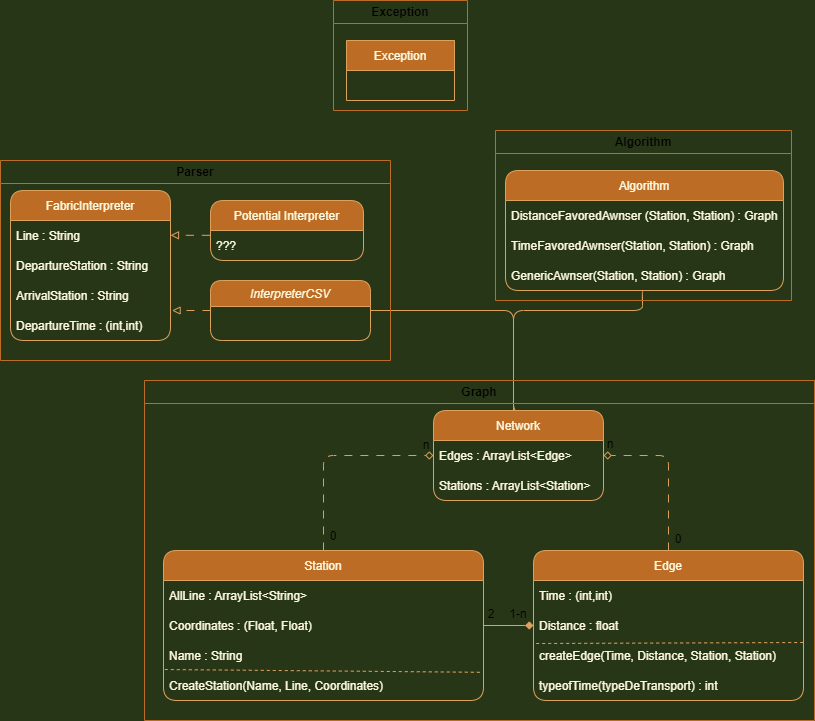

The diagram above was exported from draw.io. Its source (the exported page's mxGraphModel, read from the mxfile embedded in the PNG):
<mxGraphModel dx="576" dy="424" grid="1" gridSize="10" guides="1" tooltips="1" connect="1" arrows="1" fold="1" page="1" pageScale="1" pageWidth="827" pageHeight="1169" background="#283618" math="0" shadow="0">
  <root>
    <mxCell id="WIyWlLk6GJQsqaUBKTNV-0" />
    <mxCell id="WIyWlLk6GJQsqaUBKTNV-1" parent="WIyWlLk6GJQsqaUBKTNV-0" />
    <mxCell id="tlL8x4SYafilrO8FaroJ-30" style="edgeStyle=orthogonalEdgeStyle;curved=0;rounded=1;sketch=0;orthogonalLoop=1;jettySize=auto;html=1;exitX=0;exitY=0.5;exitDx=0;exitDy=0;entryX=1.01;entryY=1;entryDx=0;entryDy=0;fontColor=#FEFAE0;strokeColor=#DDA15E;fillColor=#BC6C25;labelBackgroundColor=#283618;dashed=1;dashPattern=8 8;endArrow=block;endFill=0;entryPerimeter=0;" parent="WIyWlLk6GJQsqaUBKTNV-1" source="zkfFHV4jXpPFQw0GAbJ--0" target="tlL8x4SYafilrO8FaroJ-17" edge="1">
      <mxGeometry relative="1" as="geometry" />
    </mxCell>
    <mxCell id="zkfFHV4jXpPFQw0GAbJ--0" value="InterpreterCSV" style="swimlane;fontStyle=2;align=center;verticalAlign=top;childLayout=stackLayout;horizontal=1;startSize=26;horizontalStack=0;resizeParent=1;resizeLast=0;collapsible=1;marginBottom=0;rounded=1;shadow=0;strokeWidth=1;fillColor=#BC6C25;strokeColor=#DDA15E;fontColor=#FEFAE0;" parent="WIyWlLk6GJQsqaUBKTNV-1" vertex="1">
      <mxGeometry x="217" y="310" width="160" height="60" as="geometry">
        <mxRectangle x="230" y="140" width="160" height="26" as="alternateBounds" />
      </mxGeometry>
    </mxCell>
    <mxCell id="tlL8x4SYafilrO8FaroJ-0" value="Station" style="swimlane;fontStyle=0;childLayout=stackLayout;horizontal=1;startSize=30;horizontalStack=0;resizeParent=1;resizeParentMax=0;resizeLast=0;collapsible=1;marginBottom=0;fillColor=#BC6C25;strokeColor=#DDA15E;fontColor=#FEFAE0;rounded=1;" parent="WIyWlLk6GJQsqaUBKTNV-1" vertex="1">
      <mxGeometry x="170" y="580" width="320" height="150" as="geometry" />
    </mxCell>
    <mxCell id="tlL8x4SYafilrO8FaroJ-2" value="AllLine : ArrayList&lt;String&gt;" style="text;strokeColor=none;fillColor=none;align=left;verticalAlign=middle;spacingLeft=4;spacingRight=4;overflow=hidden;points=[[0,0.5],[1,0.5]];portConstraint=eastwest;rotatable=0;fontColor=#FEFAE0;rounded=1;" parent="tlL8x4SYafilrO8FaroJ-0" vertex="1">
      <mxGeometry y="30" width="320" height="30" as="geometry" />
    </mxCell>
    <mxCell id="tlL8x4SYafilrO8FaroJ-8" value="Coordinates : (Float, Float)" style="text;strokeColor=none;fillColor=none;align=left;verticalAlign=middle;spacingLeft=4;spacingRight=4;overflow=hidden;points=[[0,0.5],[1,0.5]];portConstraint=eastwest;rotatable=0;fontColor=#FEFAE0;rounded=1;" parent="tlL8x4SYafilrO8FaroJ-0" vertex="1">
      <mxGeometry y="60" width="320" height="30" as="geometry" />
    </mxCell>
    <mxCell id="tlL8x4SYafilrO8FaroJ-1" value="Name : String" style="text;strokeColor=none;fillColor=none;align=left;verticalAlign=middle;spacingLeft=4;spacingRight=4;overflow=hidden;points=[[0,0.5],[1,0.5]];portConstraint=eastwest;rotatable=0;fontColor=#FEFAE0;rounded=1;" parent="tlL8x4SYafilrO8FaroJ-0" vertex="1">
      <mxGeometry y="90" width="320" height="30" as="geometry" />
    </mxCell>
    <mxCell id="tlL8x4SYafilrO8FaroJ-40" value="" style="endArrow=none;dashed=1;html=1;rounded=1;sketch=0;fontColor=#FEFAE0;strokeColor=#DDA15E;fillColor=#BC6C25;curved=0;exitX=0.004;exitY=-0.033;exitDx=0;exitDy=0;exitPerimeter=0;labelBackgroundColor=#283618;entryX=0.991;entryY=0.06;entryDx=0;entryDy=0;entryPerimeter=0;" parent="tlL8x4SYafilrO8FaroJ-0" edge="1">
      <mxGeometry width="50" height="50" relative="1" as="geometry">
        <mxPoint x="1.2799999999999727" y="119.00999999999999" as="sourcePoint" />
        <mxPoint x="317.12" y="121.79999999999995" as="targetPoint" />
        <Array as="points" />
      </mxGeometry>
    </mxCell>
    <mxCell id="13" value="CreateStation(Name, Line, Coordinates)" style="text;strokeColor=none;fillColor=none;align=left;verticalAlign=middle;spacingLeft=4;spacingRight=4;overflow=hidden;points=[[0,0.5],[1,0.5]];portConstraint=eastwest;rotatable=0;fontColor=#FEFAE0;rounded=1;" parent="tlL8x4SYafilrO8FaroJ-0" vertex="1">
      <mxGeometry y="120" width="320" height="30" as="geometry" />
    </mxCell>
    <mxCell id="tlL8x4SYafilrO8FaroJ-4" value="Edge" style="swimlane;fontStyle=0;childLayout=stackLayout;horizontal=1;startSize=30;horizontalStack=0;resizeParent=1;resizeParentMax=0;resizeLast=0;collapsible=1;marginBottom=0;fillColor=#BC6C25;strokeColor=#DDA15E;fontColor=#FEFAE0;rounded=1;" parent="WIyWlLk6GJQsqaUBKTNV-1" vertex="1">
      <mxGeometry x="540" y="580" width="270" height="150" as="geometry" />
    </mxCell>
    <mxCell id="tlL8x4SYafilrO8FaroJ-5" value="Time : (int,int)" style="text;strokeColor=none;fillColor=none;align=left;verticalAlign=middle;spacingLeft=4;spacingRight=4;overflow=hidden;points=[[0,0.5],[1,0.5]];portConstraint=eastwest;rotatable=0;fontColor=#FEFAE0;rounded=1;" parent="tlL8x4SYafilrO8FaroJ-4" vertex="1">
      <mxGeometry y="30" width="270" height="30" as="geometry" />
    </mxCell>
    <mxCell id="tlL8x4SYafilrO8FaroJ-7" value="Distance : float" style="text;strokeColor=none;fillColor=none;align=left;verticalAlign=middle;spacingLeft=4;spacingRight=4;overflow=hidden;points=[[0,0.5],[1,0.5]];portConstraint=eastwest;rotatable=0;fontColor=#FEFAE0;rounded=1;" parent="tlL8x4SYafilrO8FaroJ-4" vertex="1">
      <mxGeometry y="60" width="270" height="30" as="geometry" />
    </mxCell>
    <mxCell id="tlL8x4SYafilrO8FaroJ-32" value="createEdge(Time, Distance, Station, Station)" style="text;strokeColor=none;fillColor=none;align=left;verticalAlign=middle;spacingLeft=4;spacingRight=4;overflow=hidden;points=[[0,0.5],[1,0.5]];portConstraint=eastwest;rotatable=0;rounded=1;sketch=0;fontColor=#FEFAE0;" parent="tlL8x4SYafilrO8FaroJ-4" vertex="1">
      <mxGeometry y="90" width="270" height="30" as="geometry" />
    </mxCell>
    <mxCell id="tlL8x4SYafilrO8FaroJ-41" value="" style="endArrow=none;dashed=1;html=1;rounded=1;sketch=0;fontColor=#FEFAE0;strokeColor=#DDA15E;fillColor=#BC6C25;curved=0;entryX=1;entryY=0.067;entryDx=0;entryDy=0;entryPerimeter=0;exitX=0.01;exitY=0.1;exitDx=0;exitDy=0;exitPerimeter=0;labelBackgroundColor=#283618;" parent="tlL8x4SYafilrO8FaroJ-4" source="tlL8x4SYafilrO8FaroJ-32" target="tlL8x4SYafilrO8FaroJ-32" edge="1">
      <mxGeometry width="50" height="50" relative="1" as="geometry">
        <mxPoint x="10" y="92" as="sourcePoint" />
        <mxPoint x="210" y="110" as="targetPoint" />
      </mxGeometry>
    </mxCell>
    <mxCell id="tlL8x4SYafilrO8FaroJ-39" value="typeofTime(typeDeTransport) : int" style="text;strokeColor=none;fillColor=none;align=left;verticalAlign=middle;spacingLeft=4;spacingRight=4;overflow=hidden;points=[[0,0.5],[1,0.5]];portConstraint=eastwest;rotatable=0;rounded=1;sketch=0;fontColor=#FEFAE0;" parent="tlL8x4SYafilrO8FaroJ-4" vertex="1">
      <mxGeometry y="120" width="270" height="30" as="geometry" />
    </mxCell>
    <mxCell id="tlL8x4SYafilrO8FaroJ-14" value="FabricInterpreter" style="swimlane;fontStyle=0;childLayout=stackLayout;horizontal=1;startSize=30;horizontalStack=0;resizeParent=1;resizeParentMax=0;resizeLast=0;collapsible=1;marginBottom=0;fillColor=#BC6C25;strokeColor=#DDA15E;fontColor=#FEFAE0;rounded=1;" parent="WIyWlLk6GJQsqaUBKTNV-1" vertex="1">
      <mxGeometry x="17" y="220" width="160" height="150" as="geometry" />
    </mxCell>
    <mxCell id="tlL8x4SYafilrO8FaroJ-15" value="Line : String" style="text;strokeColor=none;fillColor=none;align=left;verticalAlign=middle;spacingLeft=4;spacingRight=4;overflow=hidden;points=[[0,0.5],[1,0.5]];portConstraint=eastwest;rotatable=0;fontColor=#FEFAE0;rounded=1;" parent="tlL8x4SYafilrO8FaroJ-14" vertex="1">
      <mxGeometry y="30" width="160" height="30" as="geometry" />
    </mxCell>
    <mxCell id="tlL8x4SYafilrO8FaroJ-16" value="DepartureStation : String" style="text;strokeColor=none;fillColor=none;align=left;verticalAlign=middle;spacingLeft=4;spacingRight=4;overflow=hidden;points=[[0,0.5],[1,0.5]];portConstraint=eastwest;rotatable=0;fontColor=#FEFAE0;rounded=1;" parent="tlL8x4SYafilrO8FaroJ-14" vertex="1">
      <mxGeometry y="60" width="160" height="30" as="geometry" />
    </mxCell>
    <mxCell id="tlL8x4SYafilrO8FaroJ-17" value="ArrivalStation : String" style="text;strokeColor=none;fillColor=none;align=left;verticalAlign=middle;spacingLeft=4;spacingRight=4;overflow=hidden;points=[[0,0.5],[1,0.5]];portConstraint=eastwest;rotatable=0;fontColor=#FEFAE0;rounded=1;" parent="tlL8x4SYafilrO8FaroJ-14" vertex="1">
      <mxGeometry y="90" width="160" height="30" as="geometry" />
    </mxCell>
    <mxCell id="tlL8x4SYafilrO8FaroJ-20" value="DepartureTime : (int,int)" style="text;strokeColor=none;fillColor=none;align=left;verticalAlign=middle;spacingLeft=4;spacingRight=4;overflow=hidden;points=[[0,0.5],[1,0.5]];portConstraint=eastwest;rotatable=0;fontColor=#FEFAE0;rounded=1;" parent="tlL8x4SYafilrO8FaroJ-14" vertex="1">
      <mxGeometry y="120" width="160" height="30" as="geometry" />
    </mxCell>
    <mxCell id="tlL8x4SYafilrO8FaroJ-54" style="edgeStyle=orthogonalEdgeStyle;curved=0;rounded=1;sketch=0;orthogonalLoop=1;jettySize=auto;html=1;exitX=-0.004;exitY=0.161;exitDx=0;exitDy=0;fontColor=#FEFAE0;strokeColor=#DDA15E;fillColor=#BC6C25;labelBackgroundColor=#283618;dashed=1;dashPattern=8 8;endArrow=block;endFill=0;entryX=1;entryY=0.5;entryDx=0;entryDy=0;exitPerimeter=0;" parent="WIyWlLk6GJQsqaUBKTNV-1" source="tlL8x4SYafilrO8FaroJ-27" target="tlL8x4SYafilrO8FaroJ-15" edge="1">
      <mxGeometry relative="1" as="geometry">
        <mxPoint x="197" y="260" as="targetPoint" />
        <Array as="points" />
      </mxGeometry>
    </mxCell>
    <mxCell id="tlL8x4SYafilrO8FaroJ-25" value="Potential Interpreter" style="swimlane;fontStyle=0;childLayout=stackLayout;horizontal=1;startSize=30;horizontalStack=0;resizeParent=1;resizeParentMax=0;resizeLast=0;collapsible=1;marginBottom=0;fillColor=#BC6C25;strokeColor=#DDA15E;fontColor=#FEFAE0;rounded=1;" parent="WIyWlLk6GJQsqaUBKTNV-1" vertex="1">
      <mxGeometry x="217" y="230" width="153" height="60" as="geometry" />
    </mxCell>
    <mxCell id="tlL8x4SYafilrO8FaroJ-27" value="???" style="text;strokeColor=none;fillColor=none;align=left;verticalAlign=middle;spacingLeft=4;spacingRight=4;overflow=hidden;points=[[0,0.5],[1,0.5]];portConstraint=eastwest;rotatable=0;fontColor=#FEFAE0;rounded=1;" parent="tlL8x4SYafilrO8FaroJ-25" vertex="1">
      <mxGeometry y="30" width="153" height="30" as="geometry" />
    </mxCell>
    <mxCell id="tlL8x4SYafilrO8FaroJ-37" style="edgeStyle=orthogonalEdgeStyle;curved=0;rounded=1;sketch=0;orthogonalLoop=1;jettySize=auto;html=1;entryX=0;entryY=0.5;entryDx=0;entryDy=0;fontColor=#FEFAE0;strokeColor=#DDA15E;fillColor=#BC6C25;labelBackgroundColor=#283618;endArrow=diamond;endFill=1;exitX=1;exitY=0.5;exitDx=0;exitDy=0;" parent="WIyWlLk6GJQsqaUBKTNV-1" source="tlL8x4SYafilrO8FaroJ-8" target="tlL8x4SYafilrO8FaroJ-7" edge="1">
      <mxGeometry relative="1" as="geometry">
        <mxPoint x="520" y="550" as="sourcePoint" />
        <Array as="points" />
      </mxGeometry>
    </mxCell>
    <mxCell id="tlL8x4SYafilrO8FaroJ-68" style="edgeStyle=orthogonalEdgeStyle;curved=0;rounded=1;sketch=0;orthogonalLoop=1;jettySize=auto;html=1;exitX=0.5;exitY=1;exitDx=0;exitDy=0;fontColor=#FEFAE0;strokeColor=#DDA15E;fillColor=#BC6C25;endArrow=none;endFill=0;" parent="WIyWlLk6GJQsqaUBKTNV-1" source="tlL8x4SYafilrO8FaroJ-48" target="tlL8x4SYafilrO8FaroJ-61" edge="1">
      <mxGeometry relative="1" as="geometry">
        <Array as="points">
          <mxPoint x="649" y="320" />
          <mxPoint x="649" y="340" />
          <mxPoint x="520" y="340" />
        </Array>
      </mxGeometry>
    </mxCell>
    <mxCell id="tlL8x4SYafilrO8FaroJ-48" value="Algorithm" style="swimlane;fontStyle=0;childLayout=stackLayout;horizontal=1;startSize=30;horizontalStack=0;resizeParent=1;resizeParentMax=0;resizeLast=0;collapsible=1;marginBottom=0;rounded=1;sketch=0;fontColor=#FEFAE0;strokeColor=#DDA15E;fillColor=#BC6C25;" parent="WIyWlLk6GJQsqaUBKTNV-1" vertex="1">
      <mxGeometry x="512" y="200" width="278" height="120" as="geometry" />
    </mxCell>
    <mxCell id="tlL8x4SYafilrO8FaroJ-56" value="DistanceFavoredAwnser (Station, Station) : Graph" style="text;strokeColor=none;fillColor=none;align=left;verticalAlign=middle;spacingLeft=4;spacingRight=4;overflow=hidden;points=[[0,0.5],[1,0.5]];portConstraint=eastwest;rotatable=0;rounded=1;sketch=0;fontColor=#FEFAE0;" parent="tlL8x4SYafilrO8FaroJ-48" vertex="1">
      <mxGeometry y="30" width="278" height="30" as="geometry" />
    </mxCell>
    <mxCell id="tlL8x4SYafilrO8FaroJ-57" value="TimeFavoredAwnser(Station, Station) : Graph" style="text;strokeColor=none;fillColor=none;align=left;verticalAlign=middle;spacingLeft=4;spacingRight=4;overflow=hidden;points=[[0,0.5],[1,0.5]];portConstraint=eastwest;rotatable=0;rounded=1;sketch=0;fontColor=#FEFAE0;" parent="tlL8x4SYafilrO8FaroJ-48" vertex="1">
      <mxGeometry y="60" width="278" height="30" as="geometry" />
    </mxCell>
    <mxCell id="tlL8x4SYafilrO8FaroJ-58" value="GenericAwnser(Station, Station) : Graph" style="text;strokeColor=none;fillColor=none;align=left;verticalAlign=middle;spacingLeft=4;spacingRight=4;overflow=hidden;points=[[0,0.5],[1,0.5]];portConstraint=eastwest;rotatable=0;rounded=1;sketch=0;fontColor=#FEFAE0;" parent="tlL8x4SYafilrO8FaroJ-48" vertex="1">
      <mxGeometry y="90" width="278" height="30" as="geometry" />
    </mxCell>
    <mxCell id="tlL8x4SYafilrO8FaroJ-67" style="edgeStyle=orthogonalEdgeStyle;curved=0;rounded=1;sketch=0;orthogonalLoop=1;jettySize=auto;html=1;exitX=0.5;exitY=0;exitDx=0;exitDy=0;entryX=1;entryY=0.5;entryDx=0;entryDy=0;fontColor=#FEFAE0;strokeColor=#DDA15E;fillColor=#BC6C25;endArrow=none;endFill=0;" parent="WIyWlLk6GJQsqaUBKTNV-1" source="tlL8x4SYafilrO8FaroJ-61" target="zkfFHV4jXpPFQw0GAbJ--0" edge="1">
      <mxGeometry relative="1" as="geometry">
        <Array as="points">
          <mxPoint x="520" y="340" />
        </Array>
      </mxGeometry>
    </mxCell>
    <mxCell id="tlL8x4SYafilrO8FaroJ-61" value="Network" style="swimlane;fontStyle=0;childLayout=stackLayout;horizontal=1;startSize=30;horizontalStack=0;resizeParent=1;resizeParentMax=0;resizeLast=0;collapsible=1;marginBottom=0;rounded=1;sketch=0;fontColor=#FEFAE0;strokeColor=#DDA15E;fillColor=#BC6C25;" parent="WIyWlLk6GJQsqaUBKTNV-1" vertex="1">
      <mxGeometry x="440" y="440" width="170" height="90" as="geometry" />
    </mxCell>
    <mxCell id="tlL8x4SYafilrO8FaroJ-62" value="Edges : ArrayList&lt;Edge&gt;" style="text;strokeColor=none;fillColor=none;align=left;verticalAlign=middle;spacingLeft=4;spacingRight=4;overflow=hidden;points=[[0,0.5],[1,0.5]];portConstraint=eastwest;rotatable=0;rounded=1;sketch=0;fontColor=#FEFAE0;" parent="tlL8x4SYafilrO8FaroJ-61" vertex="1">
      <mxGeometry y="30" width="170" height="30" as="geometry" />
    </mxCell>
    <mxCell id="tlL8x4SYafilrO8FaroJ-63" value="Stations : ArrayList&lt;Station&gt;" style="text;strokeColor=none;fillColor=none;align=left;verticalAlign=middle;spacingLeft=4;spacingRight=4;overflow=hidden;points=[[0,0.5],[1,0.5]];portConstraint=eastwest;rotatable=0;rounded=1;sketch=0;fontColor=#FEFAE0;" parent="tlL8x4SYafilrO8FaroJ-61" vertex="1">
      <mxGeometry y="60" width="170" height="30" as="geometry" />
    </mxCell>
    <mxCell id="tlL8x4SYafilrO8FaroJ-65" style="edgeStyle=orthogonalEdgeStyle;curved=0;rounded=1;sketch=0;orthogonalLoop=1;jettySize=auto;html=1;fontColor=#FEFAE0;strokeColor=#DDA15E;fillColor=#BC6C25;labelBackgroundColor=#283618;endArrow=diamond;endFill=0;dashed=1;dashPattern=8 8;entryX=1;entryY=0.5;entryDx=0;entryDy=0;exitX=0.5;exitY=0;exitDx=0;exitDy=0;" parent="WIyWlLk6GJQsqaUBKTNV-1" source="tlL8x4SYafilrO8FaroJ-4" target="tlL8x4SYafilrO8FaroJ-62" edge="1">
      <mxGeometry relative="1" as="geometry">
        <mxPoint x="760" y="420" as="sourcePoint" />
        <Array as="points">
          <mxPoint x="675" y="485" />
        </Array>
      </mxGeometry>
    </mxCell>
    <mxCell id="tlL8x4SYafilrO8FaroJ-66" style="edgeStyle=orthogonalEdgeStyle;curved=0;rounded=1;sketch=0;orthogonalLoop=1;jettySize=auto;html=1;fontColor=#FEFAE0;strokeColor=#DDA15E;fillColor=#BC6C25;labelBackgroundColor=#283618;endArrow=diamond;endFill=0;dashed=1;dashPattern=8 8;exitX=0.5;exitY=0;exitDx=0;exitDy=0;entryX=0;entryY=0.5;entryDx=0;entryDy=0;" parent="WIyWlLk6GJQsqaUBKTNV-1" source="tlL8x4SYafilrO8FaroJ-0" target="tlL8x4SYafilrO8FaroJ-62" edge="1">
      <mxGeometry relative="1" as="geometry">
        <mxPoint x="280" y="415" as="targetPoint" />
        <Array as="points">
          <mxPoint x="330" y="485" />
        </Array>
      </mxGeometry>
    </mxCell>
    <mxCell id="4" value="2" style="text;html=1;strokeColor=none;fillColor=none;align=center;verticalAlign=middle;whiteSpace=wrap;rounded=0;" parent="WIyWlLk6GJQsqaUBKTNV-1" vertex="1">
      <mxGeometry x="488" y="639" width="20" height="10" as="geometry" />
    </mxCell>
    <mxCell id="10" value="1-n" style="text;html=1;strokeColor=none;fillColor=none;align=center;verticalAlign=middle;whiteSpace=wrap;rounded=0;" parent="WIyWlLk6GJQsqaUBKTNV-1" vertex="1">
      <mxGeometry x="510" y="634" width="30" height="20" as="geometry" />
    </mxCell>
    <mxCell id="14" value="0" style="text;html=1;strokeColor=none;fillColor=none;align=center;verticalAlign=middle;whiteSpace=wrap;rounded=0;" parent="WIyWlLk6GJQsqaUBKTNV-1" vertex="1">
      <mxGeometry x="330" y="561" width="20" height="10" as="geometry" />
    </mxCell>
    <mxCell id="16" value="0" style="text;html=1;strokeColor=none;fillColor=none;align=center;verticalAlign=middle;whiteSpace=wrap;rounded=0;" parent="WIyWlLk6GJQsqaUBKTNV-1" vertex="1">
      <mxGeometry x="675" y="564" width="20" height="10" as="geometry" />
    </mxCell>
    <mxCell id="17" value="n" style="text;html=1;strokeColor=none;fillColor=none;align=center;verticalAlign=middle;whiteSpace=wrap;rounded=0;" parent="WIyWlLk6GJQsqaUBKTNV-1" vertex="1">
      <mxGeometry x="612" y="469" width="10" height="10" as="geometry" />
    </mxCell>
    <mxCell id="19" value="Parser" style="swimlane;whiteSpace=wrap;html=1;strokeColor=#BC6C25;fillColor=none;" parent="WIyWlLk6GJQsqaUBKTNV-1" vertex="1">
      <mxGeometry x="7" y="190" width="390" height="200" as="geometry" />
    </mxCell>
    <mxCell id="21" value="Algorithm" style="swimlane;whiteSpace=wrap;html=1;strokeColor=#BC6C25;fillColor=none;" parent="WIyWlLk6GJQsqaUBKTNV-1" vertex="1">
      <mxGeometry x="502" y="160" width="296" height="170" as="geometry" />
    </mxCell>
    <mxCell id="23" value="Graph" style="swimlane;whiteSpace=wrap;html=1;strokeColor=#BC6C25;fillColor=none;" parent="WIyWlLk6GJQsqaUBKTNV-1" vertex="1">
      <mxGeometry x="151" y="410" width="670" height="340" as="geometry" />
    </mxCell>
    <mxCell id="15" value="n" style="text;html=1;strokeColor=none;fillColor=none;align=center;verticalAlign=middle;whiteSpace=wrap;rounded=0;" parent="23" vertex="1">
      <mxGeometry x="272" y="60" width="20" height="10" as="geometry" />
    </mxCell>
    <mxCell id="24" value="Exception" style="swimlane;whiteSpace=wrap;html=1;strokeColor=#BC6C25;fillColor=none;startSize=23;" parent="WIyWlLk6GJQsqaUBKTNV-1" vertex="1">
      <mxGeometry x="340" y="30" width="134" height="110" as="geometry" />
    </mxCell>
    <mxCell id="tlL8x4SYafilrO8FaroJ-69" value="Exception" style="swimlane;fontStyle=0;childLayout=stackLayout;horizontal=1;startSize=30;horizontalStack=0;resizeParent=1;resizeParentMax=0;resizeLast=0;collapsible=1;marginBottom=0;rounded=0;sketch=0;fontColor=#FEFAE0;strokeColor=#DDA15E;fillColor=#BC6C25;" parent="24" vertex="1">
      <mxGeometry x="13" y="40" width="108" height="60" as="geometry" />
    </mxCell>
  </root>
</mxGraphModel>